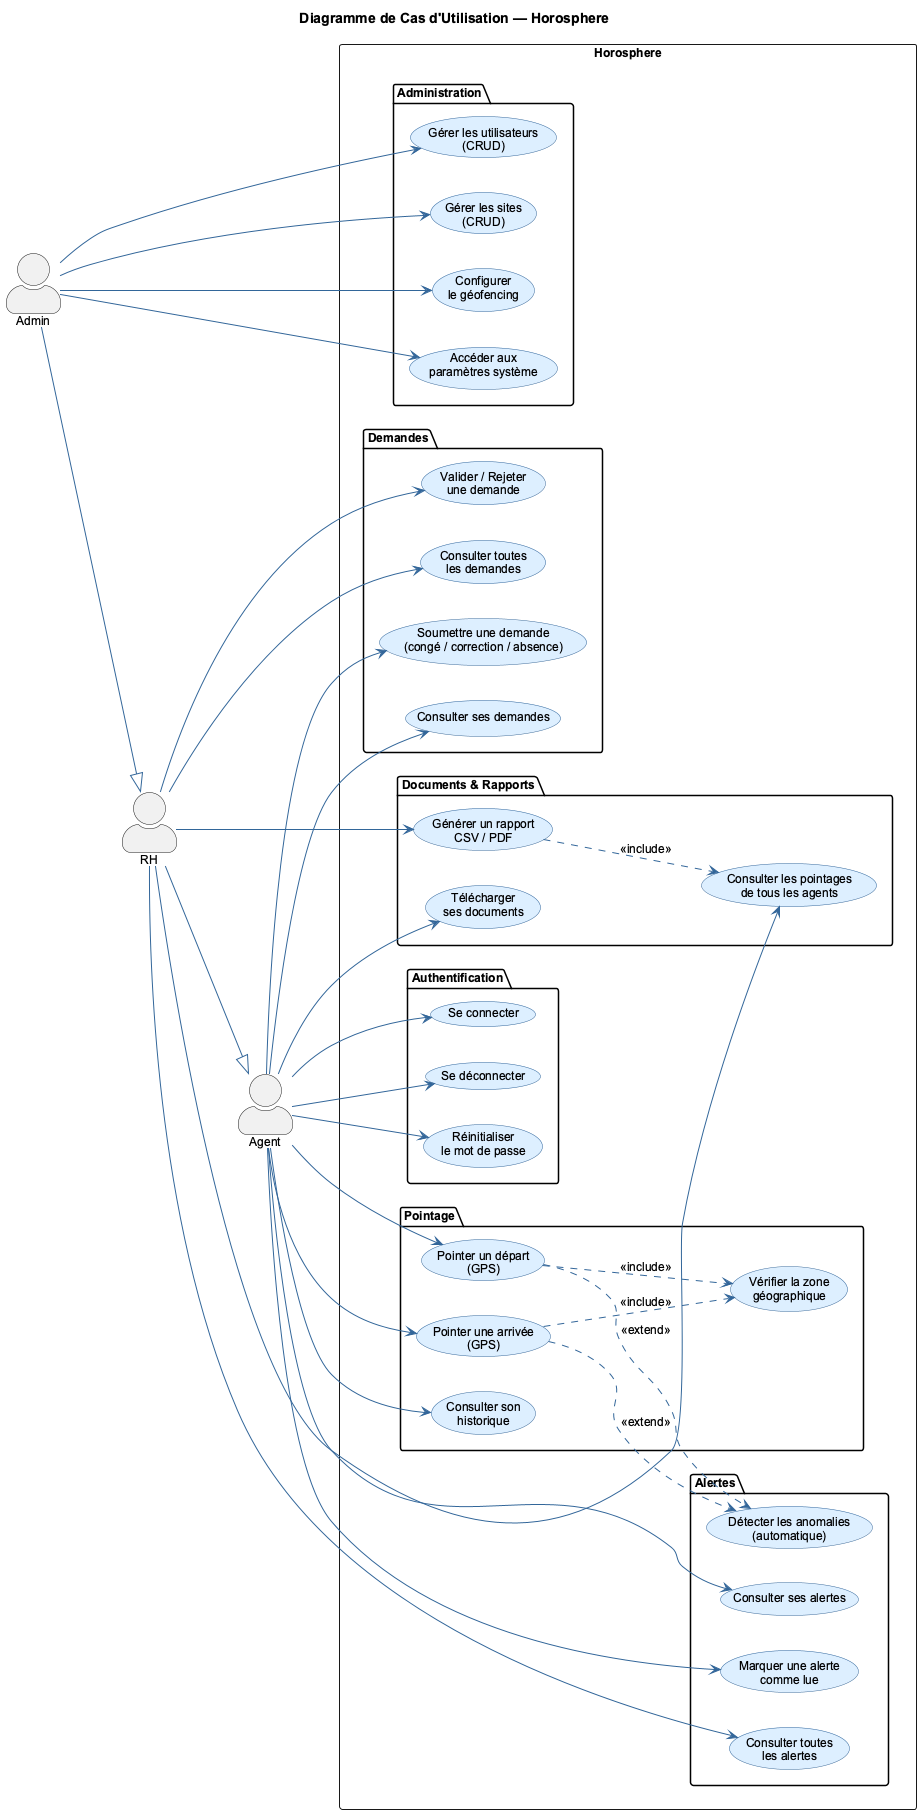

The diagram above was rendered by PlantUML. Its source (embedded in the PNG):
@startuml UC_Horosphere
title Diagramme de Cas d'Utilisation — Horosphere

left to right direction
skinparam defaultFontName Arial
skinparam defaultFontSize 12
skinparam actorStyle awesome

skinparam usecase {
  BackgroundColor #DDEEFF
  BorderColor #336699
  ArrowColor #336699
}

' ─────────────────────────────────────────
'  ACTEURS
' ─────────────────────────────────────────
actor "Agent" as AG
actor "RH"    as RH
actor "Admin" as AD

RH  --|> AG
AD  --|> RH

' ─────────────────────────────────────────
'  CAS D'UTILISATION
' ─────────────────────────────────────────

rectangle "Horosphere" {

  ' ── Authentification ──────────────────
  package "Authentification" {
    usecase "Se connecter"       as UC_LOGIN
    usecase "Se déconnecter"     as UC_LOGOUT
    usecase "Réinitialiser\nle mot de passe" as UC_RESET
  }

  ' ── Pointage ──────────────────────────
  package "Pointage" {
    usecase "Pointer une arrivée\n(GPS)"       as UC_ARRIVEE
    usecase "Pointer un départ\n(GPS)"         as UC_DEPART
    usecase "Consulter son\nhistorique"        as UC_HISTO
    usecase "Vérifier la zone\ngéographique"  as UC_GEO
  }

  ' ── Demandes ──────────────────────────
  package "Demandes" {
    usecase "Soumettre une demande\n(congé / correction / absence)" as UC_DEMANDE
    usecase "Consulter ses demandes"       as UC_CONSULT_DEM
    usecase "Valider / Rejeter\nune demande"  as UC_VALID_DEM
    usecase "Consulter toutes\nles demandes"  as UC_ALL_DEM
  }

  ' ── Alertes ───────────────────────────
  package "Alertes" {
    usecase "Consulter ses alertes"       as UC_ALERT_AG
    usecase "Marquer une alerte\ncomme lue"   as UC_ALERT_LUE
    usecase "Consulter toutes\nles alertes"  as UC_ALERT_RH
    usecase "Détecter les anomalies\n(automatique)" as UC_DETECT
  }

  ' ── Documents ─────────────────────────
  package "Documents & Rapports" {
    usecase "Télécharger\nses documents"     as UC_DOCS_AG
    usecase "Générer un rapport\nCSV / PDF"  as UC_GEN_DOC
    usecase "Consulter les pointages\nde tous les agents" as UC_ALL_POINT
  }

  ' ── Administration ────────────────────
  package "Administration" {
    usecase "Gérer les utilisateurs\n(CRUD)"   as UC_USERS
    usecase "Gérer les sites\n(CRUD)"          as UC_SITES
    usecase "Configurer\nle géofencing"        as UC_GEO_CFG
    usecase "Accéder aux\nparamètres système"  as UC_PARAMS
  }
}

' ─────────────────────────────────────────
'  ASSOCIATIONS AGENT
' ─────────────────────────────────────────
AG --> UC_LOGIN
AG --> UC_LOGOUT
AG --> UC_RESET
AG --> UC_ARRIVEE
AG --> UC_DEPART
AG --> UC_HISTO
AG --> UC_DEMANDE
AG --> UC_CONSULT_DEM
AG --> UC_ALERT_AG
AG --> UC_ALERT_LUE
AG --> UC_DOCS_AG

' ─────────────────────────────────────────
'  ASSOCIATIONS RH (hérite Agent)
' ─────────────────────────────────────────
RH --> UC_VALID_DEM
RH --> UC_ALL_DEM
RH --> UC_ALERT_RH
RH --> UC_GEN_DOC
RH --> UC_ALL_POINT

' ─────────────────────────────────────────
'  ASSOCIATIONS ADMIN (hérite RH)
' ─────────────────────────────────────────
AD --> UC_USERS
AD --> UC_SITES
AD --> UC_GEO_CFG
AD --> UC_PARAMS

' ─────────────────────────────────────────
'  RELATIONS INCLUDE / EXTEND
' ─────────────────────────────────────────
UC_ARRIVEE  ..> UC_GEO     : <<include>>
UC_DEPART   ..> UC_GEO     : <<include>>
UC_ARRIVEE  ..> UC_DETECT  : <<extend>>
UC_DEPART   ..> UC_DETECT  : <<extend>>
UC_GEN_DOC  ..> UC_ALL_POINT : <<include>>

@enduml